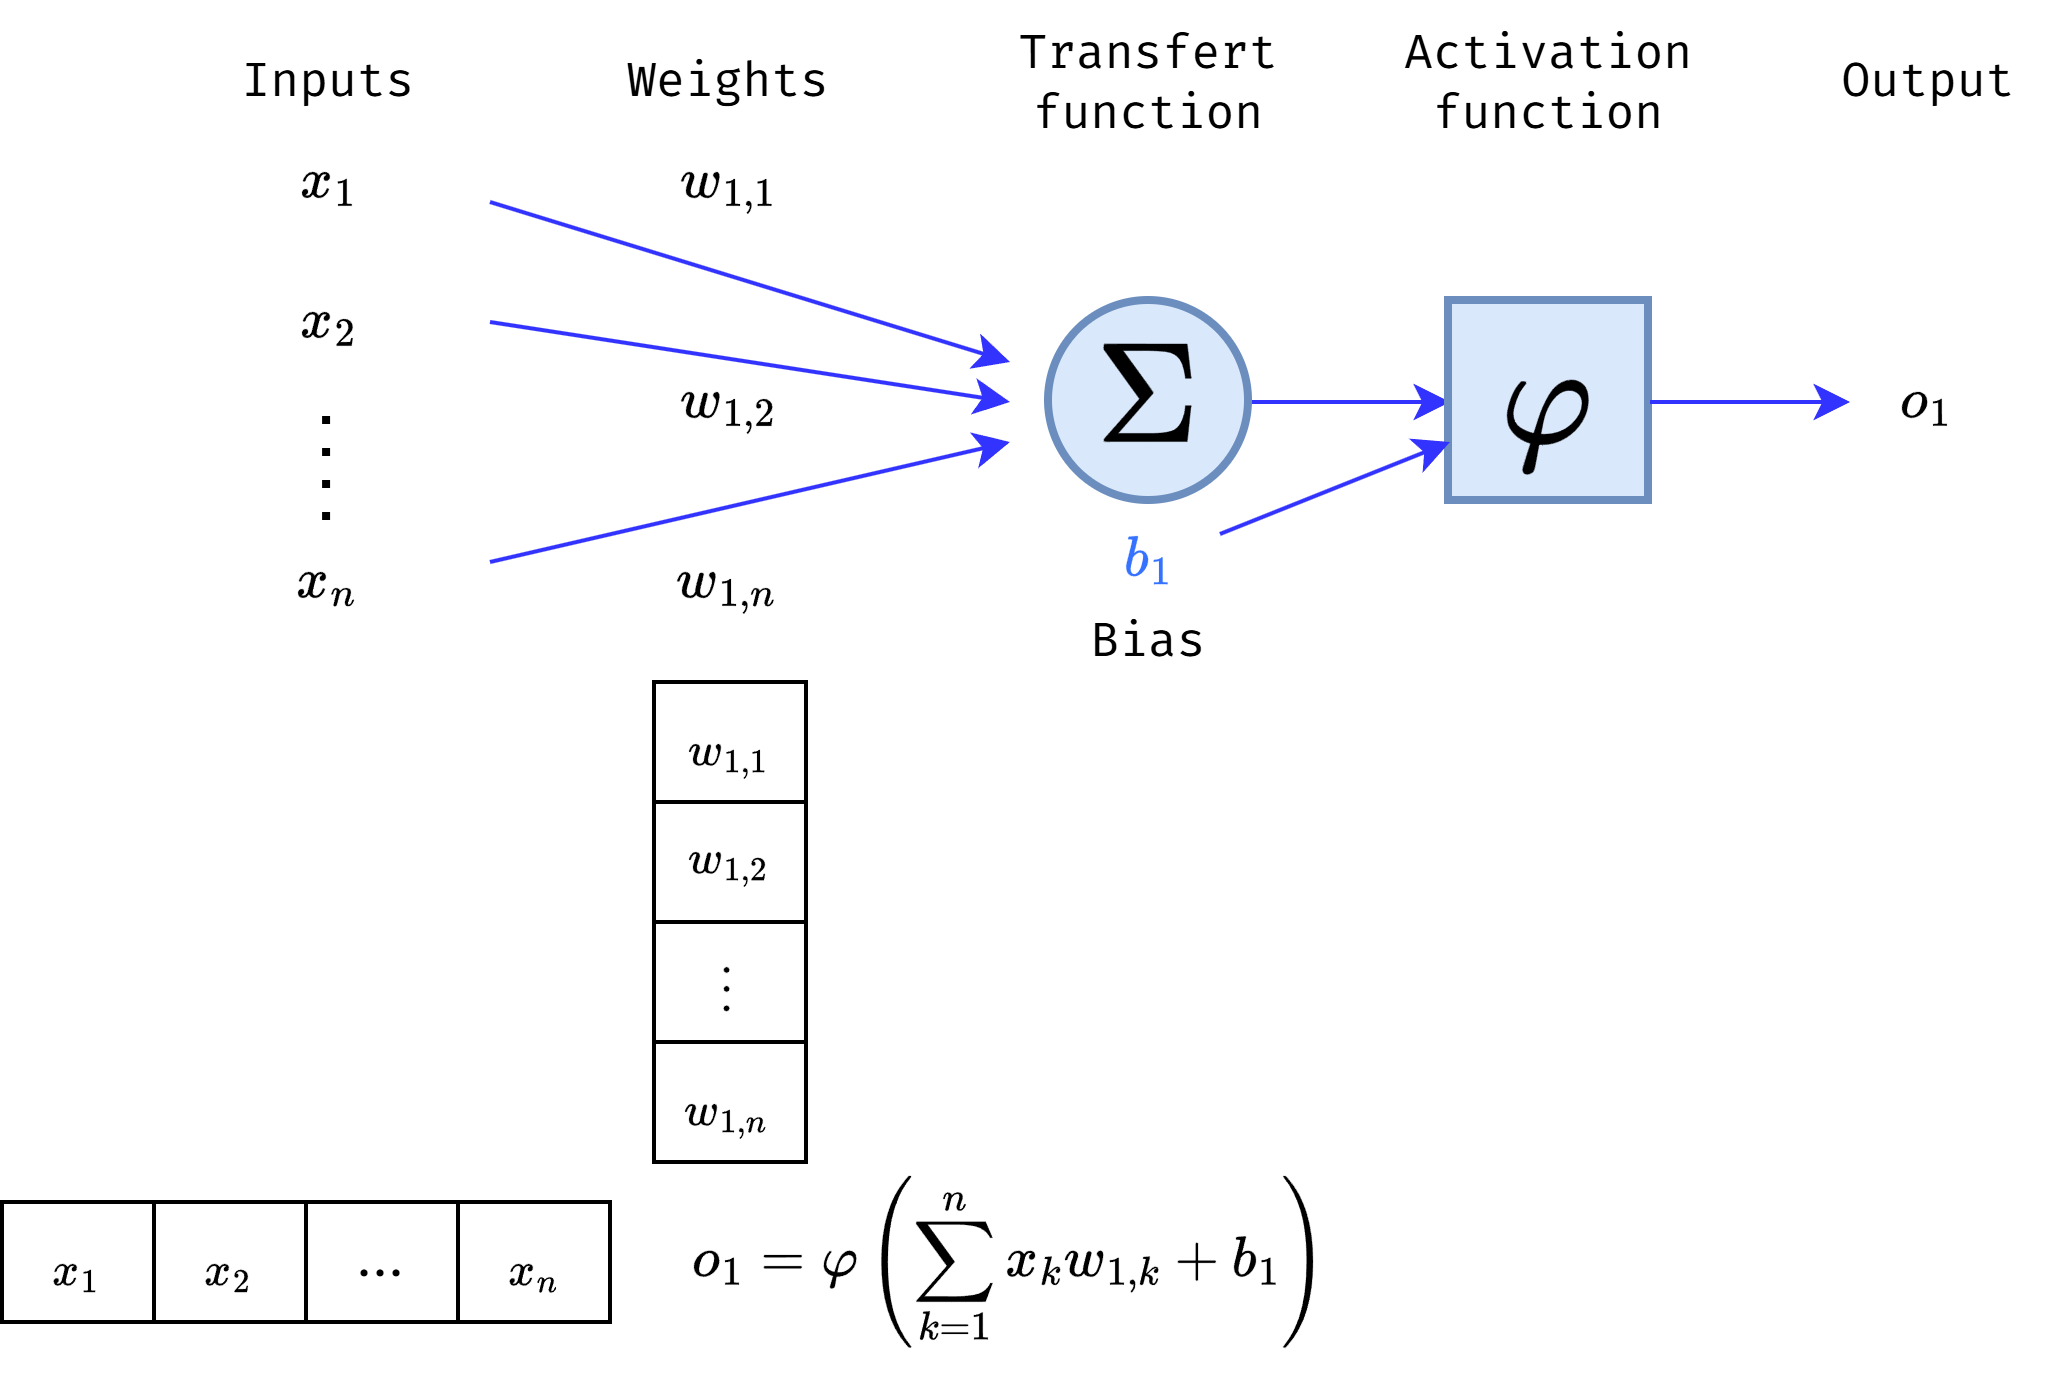

The diagram above was exported from draw.io. Its source (the exported page's mxGraphModel, read from the mxfile embedded in the PNG):
<mxGraphModel dx="1268" dy="445" grid="1" gridSize="10" guides="1" tooltips="1" connect="1" arrows="1" fold="1" page="0" pageScale="1" pageWidth="827" pageHeight="1169" math="1" shadow="0">
  <root>
    <mxCell id="0" />
    <mxCell id="1" parent="0" />
    <mxCell id="mkB128W0RfljHP3YCUuF-264" style="edgeStyle=orthogonalEdgeStyle;rounded=0;orthogonalLoop=1;jettySize=auto;html=1;exitX=1;exitY=0.5;exitDx=0;exitDy=0;entryX=0;entryY=0.5;entryDx=0;entryDy=0;strokeColor=#3333FF;align=center;verticalAlign=middle;fontFamily=Fira Code;fontSize=11;fontColor=default;labelBackgroundColor=default;endArrow=classic;fontSource=https%3A%2F%2Ffonts.googleapis.com%2Fcss%3Ffamily%3DFira%2BCode;" parent="1" source="mkB128W0RfljHP3YCUuF-231" target="mkB128W0RfljHP3YCUuF-263" edge="1">
      <mxGeometry relative="1" as="geometry" />
    </mxCell>
    <mxCell id="mkB128W0RfljHP3YCUuF-231" value="$$\Sigma$$" style="ellipse;whiteSpace=wrap;html=1;aspect=fixed;fillColor=#dae8fc;strokeColor=#6c8ebf;strokeWidth=2;fontSize=30;fontFamily=Fira Code;fontSource=https%3A%2F%2Ffonts.googleapis.com%2Fcss%3Ffamily%3DFira%2BCode;" parent="1" vertex="1">
      <mxGeometry x="100" y="115" width="50" height="50" as="geometry" />
    </mxCell>
    <mxCell id="mkB128W0RfljHP3YCUuF-237" value="$$x_1$$" style="text;html=1;align=center;verticalAlign=middle;whiteSpace=wrap;rounded=0;fontFamily=Fira Code;fontSource=https%3A%2F%2Ffonts.googleapis.com%2Fcss%3Ffamily%3DFira%2BCode;" parent="1" vertex="1">
      <mxGeometry x="-110" y="70" width="60" height="30" as="geometry" />
    </mxCell>
    <mxCell id="mkB128W0RfljHP3YCUuF-250" value="$$x_2$$" style="text;html=1;align=center;verticalAlign=middle;whiteSpace=wrap;rounded=0;fontFamily=Fira Code;fontSource=https%3A%2F%2Ffonts.googleapis.com%2Fcss%3Ffamily%3DFira%2BCode;" parent="1" vertex="1">
      <mxGeometry x="-110" y="105" width="60" height="30" as="geometry" />
    </mxCell>
    <mxCell id="mkB128W0RfljHP3YCUuF-251" value="$$x_n$$" style="text;html=1;align=center;verticalAlign=middle;whiteSpace=wrap;rounded=0;fontFamily=Fira Code;fontSource=https%3A%2F%2Ffonts.googleapis.com%2Fcss%3Ffamily%3DFira%2BCode;" parent="1" vertex="1">
      <mxGeometry x="-110" y="170" width="60" height="30" as="geometry" />
    </mxCell>
    <mxCell id="mkB128W0RfljHP3YCUuF-252" value="" style="endArrow=classic;html=1;rounded=0;strokeColor=#3333FF;fontFamily=Fira Code;fontSource=https%3A%2F%2Ffonts.googleapis.com%2Fcss%3Ffamily%3DFira%2BCode;" parent="1" edge="1">
      <mxGeometry width="50" height="50" relative="1" as="geometry">
        <mxPoint x="-40" y="90" as="sourcePoint" />
        <mxPoint x="90" y="130" as="targetPoint" />
      </mxGeometry>
    </mxCell>
    <mxCell id="mkB128W0RfljHP3YCUuF-253" value="" style="endArrow=classic;html=1;rounded=0;strokeColor=#3333FF;fontFamily=Fira Code;fontSource=https%3A%2F%2Ffonts.googleapis.com%2Fcss%3Ffamily%3DFira%2BCode;" parent="1" edge="1">
      <mxGeometry width="50" height="50" relative="1" as="geometry">
        <mxPoint x="-40" y="120" as="sourcePoint" />
        <mxPoint x="90" y="140" as="targetPoint" />
      </mxGeometry>
    </mxCell>
    <mxCell id="mkB128W0RfljHP3YCUuF-254" value="" style="endArrow=classic;html=1;rounded=0;strokeColor=#3333FF;fontFamily=Fira Code;fontSource=https%3A%2F%2Ffonts.googleapis.com%2Fcss%3Ffamily%3DFira%2BCode;" parent="1" edge="1">
      <mxGeometry width="50" height="50" relative="1" as="geometry">
        <mxPoint x="-40" y="180" as="sourcePoint" />
        <mxPoint x="90" y="150" as="targetPoint" />
      </mxGeometry>
    </mxCell>
    <mxCell id="mkB128W0RfljHP3YCUuF-255" value="" style="endArrow=none;dashed=1;html=1;dashPattern=1 3;strokeWidth=2;rounded=0;fontFamily=Fira Code;fontSource=https%3A%2F%2Ffonts.googleapis.com%2Fcss%3Ffamily%3DFira%2BCode;" parent="1" edge="1">
      <mxGeometry width="50" height="50" relative="1" as="geometry">
        <mxPoint x="-80.48000000000002" y="170" as="sourcePoint" />
        <mxPoint x="-80.48000000000002" y="140" as="targetPoint" />
      </mxGeometry>
    </mxCell>
    <mxCell id="mkB128W0RfljHP3YCUuF-256" value="$$w_{1,1}$$" style="text;html=1;align=center;verticalAlign=middle;whiteSpace=wrap;rounded=0;fontFamily=Fira Code;fontSource=https%3A%2F%2Ffonts.googleapis.com%2Fcss%3Ffamily%3DFira%2BCode;" parent="1" vertex="1">
      <mxGeometry x="-10" y="70" width="60" height="30" as="geometry" />
    </mxCell>
    <mxCell id="mkB128W0RfljHP3YCUuF-257" value="$$w_{1,2}$$" style="text;html=1;align=center;verticalAlign=middle;whiteSpace=wrap;rounded=0;fontFamily=Fira Code;connectable=0;allowArrows=0;fontSource=https%3A%2F%2Ffonts.googleapis.com%2Fcss%3Ffamily%3DFira%2BCode;" parent="1" vertex="1">
      <mxGeometry x="-10" y="125" width="60" height="30" as="geometry" />
    </mxCell>
    <mxCell id="mkB128W0RfljHP3YCUuF-262" value="$$w_{1,n}$$" style="text;html=1;align=center;verticalAlign=middle;whiteSpace=wrap;rounded=0;fontFamily=Fira Code;connectable=0;allowArrows=0;fontSource=https%3A%2F%2Ffonts.googleapis.com%2Fcss%3Ffamily%3DFira%2BCode;" parent="1" vertex="1">
      <mxGeometry x="-10" y="170" width="60" height="30" as="geometry" />
    </mxCell>
    <mxCell id="mkB128W0RfljHP3YCUuF-263" value="$$\varphi$$" style="rounded=0;whiteSpace=wrap;html=1;strokeColor=#6c8ebf;strokeWidth=2;align=center;verticalAlign=middle;fontFamily=Fira Code;fontSize=30;fontColor=default;fillColor=#dae8fc;fontSource=https%3A%2F%2Ffonts.googleapis.com%2Fcss%3Ffamily%3DFira%2BCode;" parent="1" vertex="1">
      <mxGeometry x="200" y="115" width="50" height="50" as="geometry" />
    </mxCell>
    <mxCell id="mkB128W0RfljHP3YCUuF-266" value="Inputs" style="text;html=1;align=center;verticalAlign=middle;whiteSpace=wrap;rounded=0;fontFamily=Fira Code;fontSource=https%3A%2F%2Ffonts.googleapis.com%2Fcss%3Ffamily%3DFira%2BCode;" parent="1" vertex="1">
      <mxGeometry x="-130" y="40" width="100" height="40" as="geometry" />
    </mxCell>
    <mxCell id="mkB128W0RfljHP3YCUuF-267" value="Weights" style="text;html=1;align=center;verticalAlign=middle;whiteSpace=wrap;rounded=0;fontFamily=Fira Code;fontSource=https%3A%2F%2Ffonts.googleapis.com%2Fcss%3Ffamily%3DFira%2BCode;" parent="1" vertex="1">
      <mxGeometry x="-30" y="40" width="100" height="40" as="geometry" />
    </mxCell>
    <mxCell id="mkB128W0RfljHP3YCUuF-268" value="Transfert&lt;br&gt;function" style="text;html=1;align=center;verticalAlign=middle;whiteSpace=wrap;rounded=0;fontFamily=Fira Code;fontSource=https%3A%2F%2Ffonts.googleapis.com%2Fcss%3Ffamily%3DFira%2BCode;" parent="1" vertex="1">
      <mxGeometry x="75" y="40" width="100" height="40" as="geometry" />
    </mxCell>
    <mxCell id="mkB128W0RfljHP3YCUuF-269" value="Activation function" style="text;html=1;align=center;verticalAlign=middle;whiteSpace=wrap;rounded=0;fontFamily=Fira Code;fontSource=https%3A%2F%2Ffonts.googleapis.com%2Fcss%3Ffamily%3DFira%2BCode;" parent="1" vertex="1">
      <mxGeometry x="175" y="40" width="100" height="40" as="geometry" />
    </mxCell>
    <mxCell id="mkB128W0RfljHP3YCUuF-270" style="edgeStyle=orthogonalEdgeStyle;rounded=0;orthogonalLoop=1;jettySize=auto;html=1;exitX=1;exitY=0.5;exitDx=0;exitDy=0;entryX=0;entryY=0.5;entryDx=0;entryDy=0;strokeColor=#3333FF;align=center;verticalAlign=middle;fontFamily=Fira Code;fontSize=11;fontColor=default;labelBackgroundColor=default;endArrow=classic;fontSource=https%3A%2F%2Ffonts.googleapis.com%2Fcss%3Ffamily%3DFira%2BCode;" parent="1" edge="1">
      <mxGeometry relative="1" as="geometry">
        <mxPoint x="250" y="140" as="sourcePoint" />
        <mxPoint x="300" y="140" as="targetPoint" />
      </mxGeometry>
    </mxCell>
    <mxCell id="mkB128W0RfljHP3YCUuF-271" value="" style="shape=table;startSize=0;container=1;collapsible=0;childLayout=tableLayout;fontSize=12;spacing=0;fontFamily=Fira Code;fontSource=https%3A%2F%2Ffonts.googleapis.com%2Fcss%3Ffamily%3DFira%2BCode;" parent="1" vertex="1">
      <mxGeometry x="1" y="210" width="38" height="120" as="geometry" />
    </mxCell>
    <mxCell id="mkB128W0RfljHP3YCUuF-272" value="" style="shape=tableRow;horizontal=0;startSize=0;swimlaneHead=0;swimlaneBody=0;strokeColor=inherit;top=0;left=0;bottom=0;right=0;collapsible=0;dropTarget=0;fillColor=none;points=[[0,0.5],[1,0.5]];portConstraint=eastwest;fontSize=10;fontFamily=Fira Code;fontSource=https%3A%2F%2Ffonts.googleapis.com%2Fcss%3Ffamily%3DFira%2BCode;" parent="mkB128W0RfljHP3YCUuF-271" vertex="1">
      <mxGeometry width="38" height="30" as="geometry" />
    </mxCell>
    <mxCell id="mkB128W0RfljHP3YCUuF-273" value="$$w_{1,1}$$" style="shape=partialRectangle;html=1;whiteSpace=wrap;connectable=0;strokeColor=inherit;overflow=hidden;fillColor=none;top=0;left=0;bottom=0;right=0;pointerEvents=1;fontSize=10;labelPosition=center;verticalLabelPosition=middle;align=center;verticalAlign=middle;fontColor=#000000;fontFamily=Fira Code;fontSource=https%3A%2F%2Ffonts.googleapis.com%2Fcss%3Ffamily%3DFira%2BCode;" parent="mkB128W0RfljHP3YCUuF-272" vertex="1">
      <mxGeometry width="38" height="30" as="geometry">
        <mxRectangle width="38" height="30" as="alternateBounds" />
      </mxGeometry>
    </mxCell>
    <mxCell id="mkB128W0RfljHP3YCUuF-276" value="" style="shape=tableRow;horizontal=0;startSize=0;swimlaneHead=0;swimlaneBody=0;strokeColor=inherit;top=0;left=0;bottom=0;right=0;collapsible=0;dropTarget=0;fillColor=none;points=[[0,0.5],[1,0.5]];portConstraint=eastwest;fontSize=10;fontFamily=Fira Code;fontSource=https%3A%2F%2Ffonts.googleapis.com%2Fcss%3Ffamily%3DFira%2BCode;" parent="mkB128W0RfljHP3YCUuF-271" vertex="1">
      <mxGeometry y="30" width="38" height="30" as="geometry" />
    </mxCell>
    <mxCell id="mkB128W0RfljHP3YCUuF-277" value="$$w_{1,2}$$" style="shape=partialRectangle;html=1;whiteSpace=wrap;connectable=0;strokeColor=inherit;overflow=hidden;fillColor=none;top=0;left=0;bottom=0;right=0;pointerEvents=1;fontSize=10;spacing=-4;fontFamily=Fira Code;fontSource=https%3A%2F%2Ffonts.googleapis.com%2Fcss%3Ffamily%3DFira%2BCode;" parent="mkB128W0RfljHP3YCUuF-276" vertex="1">
      <mxGeometry width="38" height="30" as="geometry">
        <mxRectangle width="38" height="30" as="alternateBounds" />
      </mxGeometry>
    </mxCell>
    <mxCell id="mkB128W0RfljHP3YCUuF-280" value="" style="shape=tableRow;horizontal=0;startSize=0;swimlaneHead=0;swimlaneBody=0;strokeColor=inherit;top=0;left=0;bottom=0;right=0;collapsible=0;dropTarget=0;fillColor=none;points=[[0,0.5],[1,0.5]];portConstraint=eastwest;fontSize=10;fontFamily=Fira Code;fontSource=https%3A%2F%2Ffonts.googleapis.com%2Fcss%3Ffamily%3DFira%2BCode;" parent="mkB128W0RfljHP3YCUuF-271" vertex="1">
      <mxGeometry y="60" width="38" height="30" as="geometry" />
    </mxCell>
    <mxCell id="mkB128W0RfljHP3YCUuF-281" value="$$\vdots$$" style="shape=partialRectangle;html=1;whiteSpace=wrap;connectable=0;strokeColor=inherit;overflow=hidden;fillColor=none;top=0;left=0;bottom=0;right=0;pointerEvents=1;fontSize=10;align=center;verticalAlign=middle;spacing=-4;fontFamily=Fira Code;fontColor=#000000;fontSource=https%3A%2F%2Ffonts.googleapis.com%2Fcss%3Ffamily%3DFira%2BCode;" parent="mkB128W0RfljHP3YCUuF-280" vertex="1">
      <mxGeometry width="38" height="30" as="geometry">
        <mxRectangle width="38" height="30" as="alternateBounds" />
      </mxGeometry>
    </mxCell>
    <mxCell id="mkB128W0RfljHP3YCUuF-292" style="shape=tableRow;horizontal=0;startSize=0;swimlaneHead=0;swimlaneBody=0;strokeColor=inherit;top=0;left=0;bottom=0;right=0;collapsible=0;dropTarget=0;fillColor=none;points=[[0,0.5],[1,0.5]];portConstraint=eastwest;fontSize=10;fontFamily=Fira Code;fontSource=https%3A%2F%2Ffonts.googleapis.com%2Fcss%3Ffamily%3DFira%2BCode;" parent="mkB128W0RfljHP3YCUuF-271" vertex="1">
      <mxGeometry y="90" width="38" height="30" as="geometry" />
    </mxCell>
    <mxCell id="mkB128W0RfljHP3YCUuF-293" value="$$w_{1,n}$$" style="shape=partialRectangle;html=1;whiteSpace=wrap;connectable=0;strokeColor=inherit;overflow=hidden;fillColor=none;top=0;left=0;bottom=0;right=0;pointerEvents=1;fontSize=10;fontColor=#000000;fontFamily=Fira Code;fontSource=https%3A%2F%2Ffonts.googleapis.com%2Fcss%3Ffamily%3DFira%2BCode;" parent="mkB128W0RfljHP3YCUuF-292" vertex="1">
      <mxGeometry width="38" height="30" as="geometry">
        <mxRectangle width="38" height="30" as="alternateBounds" />
      </mxGeometry>
    </mxCell>
    <mxCell id="mkB128W0RfljHP3YCUuF-296" value="" style="shape=table;startSize=0;container=1;collapsible=0;childLayout=tableLayout;fontSize=12;spacing=0;direction=east;fontFamily=Fira Code;fontSource=https%3A%2F%2Ffonts.googleapis.com%2Fcss%3Ffamily%3DFira%2BCode;" parent="1" vertex="1">
      <mxGeometry x="-162" y="340" width="152" height="30" as="geometry" />
    </mxCell>
    <mxCell id="mkB128W0RfljHP3YCUuF-297" value="" style="shape=tableRow;horizontal=0;startSize=0;swimlaneHead=0;swimlaneBody=0;strokeColor=inherit;top=0;left=0;bottom=0;right=0;collapsible=0;dropTarget=0;fillColor=none;points=[[0,0.5],[1,0.5]];portConstraint=eastwest;fontSize=10;fontFamily=Fira Code;fontSource=https%3A%2F%2Ffonts.googleapis.com%2Fcss%3Ffamily%3DFira%2BCode;" parent="mkB128W0RfljHP3YCUuF-296" vertex="1">
      <mxGeometry width="152" height="30" as="geometry" />
    </mxCell>
    <mxCell id="mkB128W0RfljHP3YCUuF-298" value="$$x_1$$" style="shape=partialRectangle;html=1;whiteSpace=wrap;connectable=0;strokeColor=inherit;overflow=hidden;fillColor=none;top=0;left=0;bottom=0;right=0;pointerEvents=1;fontSize=10;labelPosition=center;verticalLabelPosition=middle;align=center;verticalAlign=middle;fontColor=#000000;fontFamily=Fira Code;fontSource=https%3A%2F%2Ffonts.googleapis.com%2Fcss%3Ffamily%3DFira%2BCode;" parent="mkB128W0RfljHP3YCUuF-297" vertex="1">
      <mxGeometry width="38" height="30" as="geometry">
        <mxRectangle width="38" height="30" as="alternateBounds" />
      </mxGeometry>
    </mxCell>
    <mxCell id="mkB128W0RfljHP3YCUuF-305" value="$$x_2$$" style="shape=partialRectangle;html=1;whiteSpace=wrap;connectable=0;strokeColor=inherit;overflow=hidden;fillColor=none;top=0;left=0;bottom=0;right=0;pointerEvents=1;fontSize=10;labelPosition=center;verticalLabelPosition=middle;align=center;verticalAlign=middle;fontColor=#000000;fontFamily=Fira Code;fontSource=https%3A%2F%2Ffonts.googleapis.com%2Fcss%3Ffamily%3DFira%2BCode;" parent="mkB128W0RfljHP3YCUuF-297" vertex="1">
      <mxGeometry x="38" width="38" height="30" as="geometry">
        <mxRectangle width="38" height="30" as="alternateBounds" />
      </mxGeometry>
    </mxCell>
    <mxCell id="mkB128W0RfljHP3YCUuF-307" value="..." style="shape=partialRectangle;html=1;whiteSpace=wrap;connectable=0;strokeColor=inherit;overflow=hidden;fillColor=none;top=0;left=0;bottom=0;right=0;pointerEvents=1;fontSize=10;labelPosition=center;verticalLabelPosition=middle;align=center;verticalAlign=middle;fontColor=#000000;fontFamily=Fira Code;fontSource=https%3A%2F%2Ffonts.googleapis.com%2Fcss%3Ffamily%3DFira%2BCode;" parent="mkB128W0RfljHP3YCUuF-297" vertex="1">
      <mxGeometry x="76" width="38" height="30" as="geometry">
        <mxRectangle width="38" height="30" as="alternateBounds" />
      </mxGeometry>
    </mxCell>
    <mxCell id="mkB128W0RfljHP3YCUuF-314" value="$$x_n$$" style="shape=partialRectangle;html=1;whiteSpace=wrap;connectable=0;strokeColor=inherit;overflow=hidden;fillColor=none;top=0;left=0;bottom=0;right=0;pointerEvents=1;fontSize=10;labelPosition=center;verticalLabelPosition=middle;align=center;verticalAlign=middle;fontColor=#000000;fontFamily=Fira Code;fontSource=https%3A%2F%2Ffonts.googleapis.com%2Fcss%3Ffamily%3DFira%2BCode;" parent="mkB128W0RfljHP3YCUuF-297" vertex="1">
      <mxGeometry x="114" width="38" height="30" as="geometry">
        <mxRectangle width="38" height="30" as="alternateBounds" />
      </mxGeometry>
    </mxCell>
    <mxCell id="mkB128W0RfljHP3YCUuF-308" value="$$o_1$$" style="text;html=1;align=center;verticalAlign=middle;whiteSpace=wrap;rounded=0;fontFamily=Fira Code;fontSource=https%3A%2F%2Ffonts.googleapis.com%2Fcss%3Ffamily%3DFira%2BCode;" parent="1" vertex="1">
      <mxGeometry x="290" y="125" width="60" height="30" as="geometry" />
    </mxCell>
    <mxCell id="mkB128W0RfljHP3YCUuF-309" value="$$o_1 = \varphi\left(\sum_{k=1}^{n} x_k w_{1,k} + b_1\right)$$" style="text;html=1;align=center;verticalAlign=middle;whiteSpace=wrap;rounded=0;fontFamily=Fira Code;fontSource=https%3A%2F%2Ffonts.googleapis.com%2Fcss%3Ffamily%3DFira%2BCode;" parent="1" vertex="1">
      <mxGeometry x="5" y="330" width="170" height="50" as="geometry" />
    </mxCell>
    <mxCell id="mkB128W0RfljHP3YCUuF-310" value="$$b_1$$" style="text;html=1;align=center;verticalAlign=middle;whiteSpace=wrap;rounded=0;fontFamily=Fira Code;fontColor=#3572FF;fontSource=https%3A%2F%2Ffonts.googleapis.com%2Fcss%3Ffamily%3DFira%2BCode;" parent="1" vertex="1">
      <mxGeometry x="107.5" y="165" width="35" height="30" as="geometry" />
    </mxCell>
    <mxCell id="mkB128W0RfljHP3YCUuF-311" value="Bias" style="text;html=1;align=center;verticalAlign=middle;whiteSpace=wrap;rounded=0;fontFamily=Fira Code;fontSource=https%3A%2F%2Ffonts.googleapis.com%2Fcss%3Ffamily%3DFira%2BCode;" parent="1" vertex="1">
      <mxGeometry x="75" y="190" width="100" height="20" as="geometry" />
    </mxCell>
    <mxCell id="mkB128W0RfljHP3YCUuF-313" value="" style="endArrow=classic;html=1;rounded=0;entryX=0;entryY=0.7;entryDx=0;entryDy=0;entryPerimeter=0;strokeColor=#3333FF;align=center;verticalAlign=middle;fontFamily=Fira Code;fontSize=11;fontColor=default;labelBackgroundColor=default;fontSource=https%3A%2F%2Ffonts.googleapis.com%2Fcss%3Ffamily%3DFira%2BCode;" parent="1" source="mkB128W0RfljHP3YCUuF-310" target="mkB128W0RfljHP3YCUuF-263" edge="1">
      <mxGeometry width="50" height="50" relative="1" as="geometry">
        <mxPoint x="140" y="190" as="sourcePoint" />
        <mxPoint x="190" y="140" as="targetPoint" />
      </mxGeometry>
    </mxCell>
    <mxCell id="mkB128W0RfljHP3YCUuF-315" value="Output" style="text;html=1;align=center;verticalAlign=middle;whiteSpace=wrap;rounded=0;fontFamily=Fira Code;fontSource=https%3A%2F%2Ffonts.googleapis.com%2Fcss%3Ffamily%3DFira%2BCode;" parent="1" vertex="1">
      <mxGeometry x="290" y="40" width="60" height="40" as="geometry" />
    </mxCell>
  </root>
</mxGraphModel>